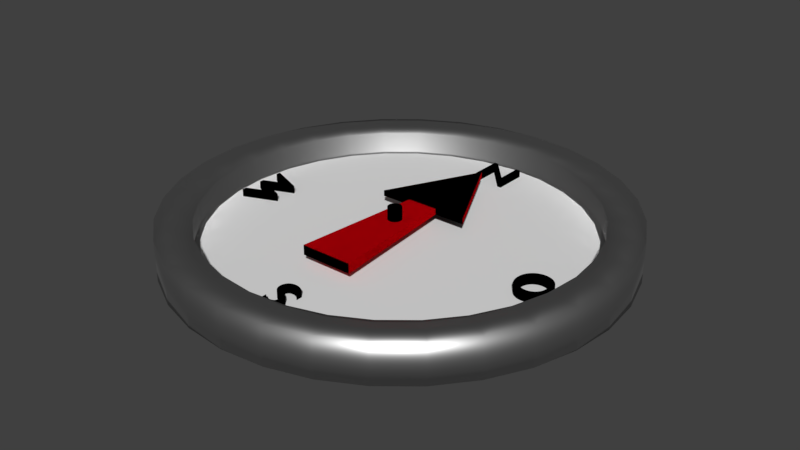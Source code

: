 # Source: compass.blend  (saved by Blender 2.79.0; exported with 4.5.12 LTS)
import bpy
from mathutils import Matrix  # noqa: F401  (used for matrix-valued properties, if any)

bpy.ops.wm.read_factory_settings(use_empty=True)
scene = bpy.context.scene
scene.name = 'Scene'

# ---- collections
col_collection_1 = bpy.data.collections.new('Collection 1'); scene.collection.children.link(col_collection_1)

# ---- materials (node trees are filled in below, after node groups)
mat_buchstabe_schwarz = bpy.data.materials.new('Buchstabe-schwarz')
mat_buchstabe_schwarz.alpha_threshold = 0.0
mat_buchstabe_schwarz.roughness = 0.5
mat_pfeilfarbe = bpy.data.materials.new('Pfeilfarbe')
mat_pfeilfarbe.alpha_threshold = 0.0
mat_pfeilfarbe.roughness = 0.5
mat_weiss = bpy.data.materials.new('weiss')
mat_weiss.alpha_threshold = 0.0
mat_weiss.roughness = 0.5
mat_metall = bpy.data.materials.new('Metall')
mat_metall.alpha_threshold = 0.0
mat_metall.roughness = 0.5

# ---- material node trees
mat_buchstabe_schwarz.use_nodes = True; mat_buchstabe_schwarz.node_tree.nodes.clear()
_N = mat_buchstabe_schwarz.node_tree.nodes; _L = mat_buchstabe_schwarz.node_tree.links
n0 = _N.new('ShaderNodeOutputMaterial'); n0.name = 'Material Output'; n0.location = (300, 300)
n1 = _N.new('ShaderNodeBsdfDiffuse'); n1.name = 'Diffuse BSDF'; n1.location = (10, 300)
n1.inputs[0].default_value = (0.0, 0.0, 0.0, 1.0)
_L.new(n1.outputs[0], n0.inputs[0])
n0.is_active_output = True
mat_pfeilfarbe.use_nodes = True; mat_pfeilfarbe.node_tree.nodes.clear()
_N = mat_pfeilfarbe.node_tree.nodes; _L = mat_pfeilfarbe.node_tree.links
n0 = _N.new('ShaderNodeOutputMaterial'); n0.name = 'Material Output'; n0.location = (300, 300)
n1 = _N.new('ShaderNodeBsdfDiffuse'); n1.name = 'Diffuse BSDF'; n1.location = (10, 300)
n1.inputs[0].default_value = (0.8, 0.0, 0.004602, 1.0)
_L.new(n1.outputs[0], n0.inputs[0])
n0.is_active_output = True
mat_weiss.use_nodes = True; mat_weiss.node_tree.nodes.clear()
_N = mat_weiss.node_tree.nodes; _L = mat_weiss.node_tree.links
n0 = _N.new('ShaderNodeOutputMaterial'); n0.name = 'Material Output'; n0.location = (300, 300)
n1 = _N.new('ShaderNodeBsdfDiffuse'); n1.name = 'Diffuse BSDF'; n1.location = (10, 300)
_L.new(n1.outputs[0], n0.inputs[0])
n0.is_active_output = True
mat_metall.use_nodes = True; mat_metall.node_tree.nodes.clear()
_N = mat_metall.node_tree.nodes; _L = mat_metall.node_tree.links
n0 = _N.new('ShaderNodeOutputMaterial'); n0.name = 'Material Output'; n0.location = (300, 300)
n1 = _N.new('ShaderNodeBsdfAnisotropic'); n1.name = 'Glossy BSDF'; n1.location = (-14, 258)
n1.distribution = 'GGX'
n1.inputs[0].default_value = (0.5462, 0.5462, 0.5462, 1.0)
n1.inputs[1].default_value = 0.4349
_L.new(n1.outputs[0], n0.inputs[0])
n0.is_active_output = True

# ---- world
world_world = bpy.data.worlds.new('World'); scene.world = world_world
world_world.color = (0.05088, 0.05088, 0.05088)
world_world.use_sun_shadow = False
world_world.sun_shadow_jitter_overblur = 0.0
world_world.cycles.sampling_method = 'MANUAL'

# ---- meshes
me_cylinder = bpy.data.meshes.new('Cylinder')
me_cylinder.from_pydata([(0.0, 1.0, -1.0), (0.0, 1.0, 1.0), (0.4067, 0.9135, -1.0), (0.4067, 0.9135, 1.0), (0.7431, 0.6691, -1.0), (0.7431, 0.6691, 1.0), (0.9511, 0.309, -1.0), (0.9511, 0.309, 1.0), (0.9945, -0.1045, -1.0), (0.9945, -0.1045, 1.0), (0.866, -0.5, -1.0), (0.866, -0.5, 1.0), (0.5878, -0.809, -1.0), (0.5878, -0.809, 1.0), (0.2079, -0.9781, -1.0), (0.2079, -0.9781, 1.0), (-0.2079, -0.9781, -1.0), (-0.2079, -0.9781, 1.0), (-0.5878, -0.809, -1.0), (-0.5878, -0.809, 1.0), (-0.866, -0.5, -1.0), (-0.866, -0.5, 1.0), (-0.9945, -0.1045, -1.0), (-0.9945, -0.1045, 1.0), (-0.9511, 0.309, -1.0), (-0.9511, 0.309, 1.0), (-0.7431, 0.6691, -1.0), (-0.7431, 0.6691, 1.0), (-0.4067, 0.9135, -1.0), (-0.4067, 0.9135, 1.0)], [], [(0, 1, 3, 2), (2, 3, 5, 4), (4, 5, 7, 6), (6, 7, 9, 8), (8, 9, 11, 10), (10, 11, 13, 12), (12, 13, 15, 14), (14, 15, 17, 16), (16, 17, 19, 18), (18, 19, 21, 20), (20, 21, 23, 22), (22, 23, 25, 24), (24, 25, 27, 26), (3, 1, 29, 27, 25, 23, 21, 19, 17, 15, 13, 11, 9, 7, 5), (26, 27, 29, 28), (28, 29, 1, 0), (0, 2, 4, 6, 8, 10, 12, 14, 16, 18, 20, 22, 24, 26, 28)])
me_cylinder.materials.append(mat_buchstabe_schwarz)
me_cylinder.use_remesh_preserve_volume = False
me_cylinder.use_remesh_preserve_attributes = False
me_cylinder.use_mirror_vertex_groups = False
me_cylinder.update()
me_cube_001 = bpy.data.meshes.new('Cube.001')
me_cube_001.from_pydata([(-1.0, 0.7743, -0.06171), (-1.0, 0.7743, 0.06171), (0.0, 2.774, -0.06171), (0.0, 2.774, 0.06171), (1.0, 0.7743, -0.06171), (1.0, 0.7743, 0.06171), (-0.3333, 0.7743, -0.06171), (0.3333, 0.7743, -0.06171), (0.3333, 0.7743, 0.06171), (-0.3333, 0.7743, 0.06171), (-0.5571, -2.017, -0.1031), (0.5571, -2.017, -0.1031), (0.5571, -2.017, 0.1031), (-0.5571, -2.017, 0.1031)], [], [(0, 1, 3, 2), (2, 3, 5, 4), (6, 9, 1, 0), (2, 4, 7), (3, 1, 9), (3, 8, 5), (3, 9, 8), (2, 6, 0), (2, 7, 6), (4, 5, 8, 7), (8, 9, 13, 12), (11, 12, 13, 10), (6, 7, 11, 10), (7, 8, 12, 11), (9, 6, 10, 13)])
me_cube_001.materials.append(mat_pfeilfarbe)
me_cube_001.use_remesh_preserve_volume = False
me_cube_001.use_remesh_preserve_attributes = False
me_cube_001.use_mirror_vertex_groups = False
me_cube_001.update()
me_circle = bpy.data.meshes.new('Circle')
me_circle.from_pydata([(0.2307, 1.16, -0.07016), (7.051e-07, 1.183, -0.07016), (7.153e-07, 1.0, -0.05872), (7.153e-07, 1.0, 0.01534), (0.1951, 0.9808, -0.05872), (0.1951, 0.9808, 0.01534), (0.3827, 0.9239, -0.05872), (0.3827, 0.9239, 0.01534), (0.5556, 0.8315, -0.05872), (0.5556, 0.8315, 0.01534), (0.7071, 0.7071, -0.05872), (0.7071, 0.7071, 0.01534), (0.8315, 0.5556, -0.05872), (0.8315, 0.5556, 0.01534), (0.9239, 0.3827, -0.05872), (0.9239, 0.3827, 0.01534), (0.9808, 0.1951, -0.05872), (0.9808, 0.1951, 0.01534), (1.0, 1.714e-07, -0.05872), (1.0, 1.714e-07, 0.01534), (0.9808, -0.1951, -0.05872), (0.9808, -0.1951, 0.01534), (0.9239, -0.3827, -0.05872), (0.9239, -0.3827, 0.01534), (0.8315, -0.5556, -0.05872), (0.8315, -0.5556, 0.01534), (0.7071, -0.7071, -0.05872), (0.7071, -0.7071, 0.01534), (0.5556, -0.8315, -0.05872), (0.5556, -0.8315, 0.01534), (0.3827, -0.9239, -0.05872), (0.3827, -0.9239, 0.01534), (0.1951, -0.9808, -0.05872), (0.1951, -0.9808, 0.01534), (4.172e-07, -1.0, -0.05872), (4.172e-07, -1.0, 0.01534), (-0.1951, -0.9808, -0.05872), (-0.1951, -0.9808, 0.01534), (-0.3827, -0.9239, -0.05872), (-0.3827, -0.9239, 0.01534), (-0.5556, -0.8315, -0.05872), (-0.5556, -0.8315, 0.01534), (-0.7071, -0.7071, -0.05872), (-0.7071, -0.7071, 0.01534), (-0.8315, -0.5556, -0.05872), (-0.8315, -0.5556, 0.01534), (-0.9239, -0.3827, -0.05872), (-0.9239, -0.3827, 0.01534), (-0.9808, -0.1951, -0.05872), (-0.9808, -0.1951, 0.01534), (-1.0, 1.065e-06, -0.05872), (-1.0, 1.065e-06, 0.01534), (-0.9808, 0.1951, -0.05872), (-0.9808, 0.1951, 0.01534), (-0.9239, 0.3827, -0.05872), (-0.9239, 0.3827, 0.01534), (-0.8315, 0.5556, -0.05872), (-0.8315, 0.5556, 0.01534), (-0.7071, 0.7071, -0.05872), (-0.7071, 0.7071, 0.01534), (-0.5556, 0.8315, -0.05872), (-0.5556, 0.8315, 0.01534), (-0.3827, 0.9239, -0.05872), (-0.3827, 0.9239, 0.01534), (-0.1951, 0.9808, -0.05872), (-0.1951, 0.9808, 0.01534), (0.2307, 1.16, 0.01743), (7.051e-07, 1.183, 0.01743), (0.4526, 1.093, -0.07016), (0.4526, 1.093, 0.01743), (0.6571, 0.9833, -0.07016), (0.6571, 0.9833, 0.01743), (0.8363, 0.8363, -0.07016), (0.8363, 0.8363, 0.01743), (0.9834, 0.6571, -0.07016), (0.9834, 0.6571, 0.01743), (1.093, 0.4526, -0.07016), (1.093, 0.4526, 0.01743), (1.16, 0.2307, -0.07016), (1.16, 0.2307, 0.01743), (1.183, 1.368e-07, -0.07016), (1.183, 1.368e-07, 0.01743), (1.16, -0.2307, -0.07016), (1.16, -0.2307, 0.01743), (1.093, -0.4526, -0.07016), (1.093, -0.4526, 0.01743), (0.9834, -0.6571, -0.07016), (0.9834, -0.6571, 0.01743), (0.8363, -0.8363, -0.07016), (0.8363, -0.8363, 0.01743), (0.6571, -0.9833, -0.07016), (0.6571, -0.9833, 0.01743), (0.4526, -1.093, -0.07016), (0.4526, -1.093, 0.01743), (0.2307, -1.16, -0.07016), (0.2307, -1.16, 0.01743), (3.148e-07, -1.183, -0.07016), (3.148e-07, -1.183, 0.01743), (-0.2307, -1.16, -0.07016), (-0.2307, -1.16, 0.01743), (-0.4526, -1.093, -0.07016), (-0.4526, -1.093, 0.01743), (-0.6571, -0.9833, -0.07016), (-0.6571, -0.9833, 0.01743), (-0.8363, -0.8363, -0.07016), (-0.8363, -0.8363, 0.01743), (-0.9833, -0.6571, -0.07016), (-0.9833, -0.6571, 0.01743), (-1.093, -0.4526, -0.07016), (-1.093, -0.4526, 0.01743), (-1.16, -0.2307, -0.07016), (-1.16, -0.2307, 0.01743), (-1.183, 1.194e-06, -0.07016), (-1.183, 1.194e-06, 0.01743), (-1.16, 0.2307, -0.07016), (-1.16, 0.2307, 0.01743), (-1.093, 0.4526, -0.07016), (-1.093, 0.4526, 0.01743), (-0.9833, 0.6571, -0.07016), (-0.9833, 0.6571, 0.01743), (-0.8363, 0.8363, -0.07016), (-0.8363, 0.8363, 0.01743), (-0.6571, 0.9834, -0.07016), (-0.6571, 0.9834, 0.01743), (-0.4526, 1.093, -0.07016), (-0.4526, 1.093, 0.01743), (-0.2307, 1.16, -0.07016), (-0.2307, 1.16, 0.01743), (-0.9833, -0.6571, 0.1412), (-0.8363, -0.8363, 0.1412), (0.1951, 0.9808, 0.1287), (7.153e-07, 1.0, 0.1287), (-0.5556, 0.8315, 0.1287), (-0.6571, 0.9834, 0.1412), (1.093, -0.4526, 0.1412), (1.16, -0.2307, 0.1412), (0.3827, 0.9239, 0.1287), (1.0, 1.714e-07, 0.1287), (1.183, 1.368e-07, 0.1412), (0.5556, 0.8315, 0.1287), (-0.6571, -0.9833, 0.1412), (0.7071, 0.7071, 0.1287), (0.8315, 0.5556, 0.1287), (0.5556, -0.8315, 0.1287), (0.6571, -0.9833, 0.1412), (0.9239, 0.3827, 0.1287), (-0.4526, -1.093, 0.1412), (0.9808, 0.1951, 0.1287), (1.16, 0.2307, 0.1412), (-0.2307, -1.16, 0.1412), (-0.1951, -0.9808, 0.1287), (0.9808, -0.1951, 0.1287), (-0.3827, -0.9239, 0.1287), (0.9239, -0.3827, 0.1287), (1.093, 0.4526, 0.1412), (0.8315, -0.5556, 0.1287), (0.7071, -0.7071, 0.1287), (-1.093, -0.4526, 0.1412), (-0.9239, -0.3827, 0.1287), (3.148e-07, -1.183, 0.1412), (-0.9808, -0.1951, 0.1287), (-1.16, -0.2307, 0.1412), (0.9834, 0.6571, 0.1412), (0.3827, -0.9239, 0.1287), (0.2307, 1.16, 0.1412), (0.1951, -0.9808, 0.1287), (0.4526, 1.093, 0.1412), (0.2307, -1.16, 0.1412), (4.172e-07, -1.0, 0.1287), (0.8363, 0.8363, 0.1412), (-0.9833, 0.6571, 0.1412), (-0.8315, 0.5556, 0.1287), (0.4526, -1.093, 0.1412), (-0.5556, -0.8315, 0.1287), (-0.7071, 0.7071, 0.1287), (-0.8363, 0.8363, 0.1412), (0.6571, 0.9833, 0.1412), (-0.7071, -0.7071, 0.1287), (-0.8315, -0.5556, 0.1287), (-1.0, 1.065e-06, 0.1287), (0.8363, -0.8363, 0.1412), (-0.9808, 0.1951, 0.1287), (-0.9239, 0.3827, 0.1287), (0.9834, -0.6571, 0.1412), (7.051e-07, 1.183, 0.1412), (-0.3827, 0.9239, 0.1287), (-0.1951, 0.9808, 0.1287), (-1.183, 1.194e-06, 0.1412), (-1.16, 0.2307, 0.1412), (-1.093, 0.4526, 0.1412), (-0.4526, 1.093, 0.1412), (-0.2307, 1.16, 0.1412), (0.19, 0.9551, 0.01534), (7.153e-07, 0.9738, 0.01534), (0.3727, 0.8997, 0.01534), (0.541, 0.8097, 0.01534), (0.6886, 0.6886, 0.01534), (0.8097, 0.541, 0.01534), (0.8997, 0.3727, 0.01534), (0.9551, 0.19, 0.01534), (0.9738, 1.714e-07, 0.01534), (0.9551, -0.19, 0.01534), (0.8997, -0.3727, 0.01534), (0.8097, -0.541, 0.01534), (0.6886, -0.6886, 0.01534), (0.541, -0.8097, 0.01534), (0.3727, -0.8997, 0.01534), (0.19, -0.9551, 0.01534), (4.172e-07, -0.9738, 0.01534), (-0.19, -0.9551, 0.01534), (-0.3727, -0.8997, 0.01534), (-0.541, -0.8097, 0.01534), (-0.6886, -0.6886, 0.01534), (-0.8097, -0.541, 0.01534), (-0.8997, -0.3727, 0.01534), (-0.9551, -0.19, 0.01534), (-0.9738, 1.043e-06, 0.01534), (-0.9551, 0.19, 0.01534), (-0.8997, 0.3727, 0.01534), (-0.8097, 0.541, 0.01534), (-0.6886, 0.6886, 0.01534), (-0.541, 0.8097, 0.01534), (-0.3727, 0.8997, 0.01534), (-0.19, 0.9551, 0.01534)], [], [(121, 119, 170, 175), (124, 125, 127, 126), (42, 40, 102, 104), (26, 24, 86, 88), (122, 123, 125, 124), (73, 71, 176, 169), (51, 53, 181, 179), (120, 121, 123, 122), (9, 11, 141, 139), (61, 63, 185, 132), (118, 119, 121, 120), (52, 50, 112, 114), (19, 21, 151, 137), (116, 117, 119, 118), (10, 8, 70, 72), (46, 44, 106, 108), (114, 115, 117, 116), (66, 67, 184, 164), (119, 117, 189, 170), (112, 113, 115, 114), (62, 60, 122, 124), (56, 54, 116, 118), (110, 111, 113, 112), (20, 18, 80, 82), (14, 12, 74, 76), (108, 109, 111, 110), (29, 31, 163, 143), (91, 89, 180, 144), (106, 107, 109, 108), (30, 28, 90, 92), (4, 2, 1, 0), (104, 105, 107, 106), (105, 103, 140, 129), (77, 75, 162, 154), (102, 103, 105, 104), (39, 41, 173, 152), (24, 22, 84, 86), (100, 101, 103, 102), (40, 38, 100, 102), (49, 51, 179, 160), (98, 99, 101, 100), (7, 9, 139, 136), (2, 64, 126, 1), (96, 97, 99, 98), (117, 115, 188, 189), (34, 32, 94, 96), (94, 95, 97, 96), (50, 48, 110, 112), (59, 61, 132, 174), (92, 93, 95, 94), (8, 6, 68, 70), (17, 19, 137, 147), (90, 91, 93, 92), (95, 93, 172, 167), (44, 42, 104, 106), (88, 89, 91, 90), (60, 58, 120, 122), (81, 79, 148, 138), (86, 87, 89, 88), (18, 16, 78, 80), (27, 29, 143, 156), (84, 85, 87, 86), (115, 113, 187, 188), (54, 52, 114, 116), (82, 83, 85, 84), (28, 26, 88, 90), (12, 10, 72, 74), (80, 81, 83, 82), (37, 39, 152, 150), (47, 49, 160, 158), (78, 79, 81, 80), (5, 7, 136, 130), (64, 62, 124, 126), (76, 77, 79, 78), (38, 36, 98, 100), (22, 20, 82, 84), (74, 75, 77, 76), (99, 97, 159, 149), (71, 69, 166, 176), (72, 73, 75, 74), (57, 59, 174, 171), (32, 30, 92, 94), (70, 71, 73, 72), (48, 46, 108, 110), (85, 83, 135, 134), (68, 69, 71, 70), (6, 4, 0, 68), (15, 17, 147, 145), (0, 66, 69, 68), (113, 111, 161, 187), (51, 49, 215, 216), (1, 67, 66, 0), (58, 56, 118, 120), (36, 34, 96, 98), (126, 127, 67, 1), (16, 14, 76, 78), (2, 4, 6, 8, 10, 12, 14, 16, 18, 20, 22, 24, 26, 28, 30, 32, 34, 36, 38, 40, 42, 44, 46, 48, 50, 52, 54, 56, 58, 60, 62, 64), (25, 27, 156, 155), (178, 158, 157, 128), (132, 185, 190, 133), (131, 130, 164, 184), (137, 151, 135, 138), (182, 171, 170, 189), (142, 145, 154, 162), (143, 163, 172, 144), (153, 155, 183, 134), (152, 173, 140, 146), (165, 168, 159, 167), (160, 179, 187, 161), (186, 131, 184, 191), (136, 139, 176, 166), (177, 178, 128, 129), (174, 132, 133, 175), (147, 137, 138, 148), (181, 182, 189, 188), (141, 142, 162, 169), (156, 143, 144, 180), (185, 186, 191, 190), (151, 153, 134, 135), (150, 152, 146, 149), (158, 160, 161, 157), (163, 165, 167, 172), (130, 136, 166, 164), (171, 174, 175, 170), (173, 177, 129, 140), (145, 147, 148, 154), (179, 181, 188, 187), (139, 141, 169, 176), (155, 156, 180, 183), (168, 150, 149, 159), (101, 99, 149, 146), (87, 85, 134, 183), (41, 43, 177, 173), (31, 33, 165, 163), (123, 121, 175, 133), (21, 23, 153, 151), (63, 65, 186, 185), (83, 81, 138, 135), (69, 66, 164, 166), (97, 95, 167, 159), (11, 13, 142, 141), (53, 55, 182, 181), (107, 105, 129, 128), (43, 45, 178, 177), (125, 123, 133, 190), (65, 3, 131, 186), (33, 35, 168, 165), (79, 77, 154, 148), (93, 91, 144, 172), (23, 25, 155, 153), (109, 107, 128, 157), (127, 125, 190, 191), (13, 15, 145, 142), (3, 5, 130, 131), (55, 57, 171, 182), (45, 47, 158, 178), (75, 73, 169, 162), (111, 109, 157, 161), (103, 101, 146, 140), (89, 87, 183, 180), (35, 37, 150, 168), (67, 127, 191, 184), (192, 193, 223, 222, 221, 220, 219, 218, 217, 216, 215, 214, 213, 212, 211, 210, 209, 208, 207, 206, 205, 204, 203, 202, 201, 200, 199, 198, 197, 196, 195, 194), (35, 33, 207, 208), (19, 17, 199, 200), (57, 55, 218, 219), (41, 39, 210, 211), (25, 23, 202, 203), (9, 7, 194, 195), (63, 61, 221, 222), (47, 45, 213, 214), (31, 29, 205, 206), (15, 13, 197, 198), (5, 3, 193, 192), (53, 51, 216, 217), (37, 35, 208, 209), (21, 19, 200, 201), (59, 57, 219, 220), (43, 41, 211, 212), (27, 25, 203, 204), (11, 9, 195, 196), (65, 63, 222, 223), (49, 47, 214, 215), (33, 31, 206, 207), (17, 15, 198, 199), (55, 53, 217, 218), (39, 37, 209, 210), (23, 21, 201, 202), (7, 5, 192, 194), (3, 65, 223, 193), (61, 59, 220, 221), (45, 43, 212, 213), (29, 27, 204, 205), (13, 11, 196, 197)])
me_circle.polygons.foreach_set('use_smooth', [True] * 194)
me_circle.polygons.foreach_set('material_index', [1, 1, 1, 1, 1, 1, 1, 1, 1, 1, 1, 1, 1, 1, 1, 1, 1, 1, 1, 1, 1, 1, 1, 1, 1, 1, 1, 1, 1, 1, 1, 1, 1, 1, 1, 1, 1, 1, 1, 1, 1, 1, 1, 1, 1, 1, 1, 1, 1, 1, 1, 1, 1, 1, 1, 1, 1, 1, 1, 1, 1, 1, 1, 1, 1, 1, 1, 1, 1, 1, 1, 1, 1, 1, 1, 1, 1, 1, 1, 1, 1, 1, 1, 1, 1, 1, 1, 1, 1, 1, 1, 1, 1, 1, 1, 1, 1, 1, 1, 1, 1, 1, 1, 1, 1, 1, 1, 1, 1, 1, 1, 1, 1, 1, 1, 1, 1, 1, 1, 1, 1, 1, 1, 1, 1, 1, 1, 1, 1, 1, 1, 1, 1, 1, 1, 1, 1, 1, 1, 1, 1, 1, 1, 1, 1, 1, 1, 1, 1, 1, 1, 1, 1, 1, 1, 1, 1, 1, 1, 1, 1, 1, 0, 1, 1, 1, 1, 1, 1, 1, 1, 1, 1, 1, 1, 1, 1, 1, 1, 1, 1, 1, 1, 1, 1, 1, 1, 1, 1, 1, 1, 1, 1, 1])
me_circle.materials.append(mat_weiss)
me_circle.materials.append(mat_metall)
me_circle.use_remesh_preserve_volume = False
me_circle.use_remesh_preserve_attributes = False
me_circle.use_mirror_vertex_groups = False
me_circle.update()

# ---- curves / text
txt_text_003 = bpy.data.curves.new('Text.003', 'FONT')
txt_text_003.dimensions = '2D'
txt_text_003.body = 'W'
txt_text_003.materials.append(mat_buchstabe_schwarz)
txt_text_003.use_path_clamp = True
txt_text_003.bevel_resolution = 0
txt_text_003.extrude = 0.1
txt_text_003.offset_x = -0.5205
txt_text_003.offset_y = -0.338
txt_text_002 = bpy.data.curves.new('Text.002', 'FONT')
txt_text_002.dimensions = '2D'
txt_text_002.body = 'S'
txt_text_002.materials.append(mat_buchstabe_schwarz)
txt_text_002.use_path_clamp = True
txt_text_002.bevel_resolution = 0
txt_text_002.extrude = 0.1
txt_text_002.offset_x = -0.233
txt_text_002.offset_y = -0.341
txt_text_001 = bpy.data.curves.new('Text.001', 'FONT')
txt_text_001.dimensions = '2D'
txt_text_001.body = 'O'
txt_text_001.materials.append(mat_buchstabe_schwarz)
txt_text_001.use_path_clamp = True
txt_text_001.bevel_resolution = 0
txt_text_001.extrude = 0.1
txt_text_001.offset_x = -0.4115
txt_text_001.offset_y = -0.341
txt_text = bpy.data.curves.new('Text', 'FONT')
txt_text.dimensions = '2D'
txt_text.body = 'N'
txt_text.materials.append(mat_buchstabe_schwarz)
txt_text.use_path_clamp = True
txt_text.bevel_resolution = 0
txt_text.extrude = 0.1
txt_text.offset_x = -0.39
txt_text.offset_y = -0.341

# ---- objects
ob_cylinder = bpy.data.objects.new('Cylinder', me_cylinder)
ob_w = bpy.data.objects.new('W', txt_text_003)
ob_s = bpy.data.objects.new('S', txt_text_002)
ob_o = bpy.data.objects.new('O', txt_text_001)
ob_n = bpy.data.objects.new('N', txt_text)
ob_pfeil = bpy.data.objects.new('Pfeil', me_cube_001)
ob_basis = bpy.data.objects.new('Basis', me_circle)

# ---- transforms, parenting, visibility, modifiers, constraints
ob_cylinder.location = (-0.001387, 0.01753, 0.08893)
ob_cylinder.scale = (0.03648, 0.03648, 0.1106)
ob_cylinder.lineart.crease_threshold = 0.0
ob_w.location = (-0.813, -0.008963, 0.0516)
ob_w.rotation_euler = (0.0, -0.0, -4.712)
ob_w.scale = (0.2615, 0.2615, 0.2615)
ob_w.lineart.crease_threshold = 0.0
ob_s.location = (0.006306, -0.7643, 0.04867)
ob_s.rotation_euler = (0.0, 0.0, -3.142)
ob_s.scale = (0.2615, 0.2615, 0.2615)
ob_s.lineart.crease_threshold = 0.0
ob_o.location = (0.8175, 0.002855, 0.05492)
ob_o.rotation_euler = (0.0, -0.0, -1.571)
ob_o.scale = (0.2615, 0.2615, 0.2615)
ob_o.lineart.crease_threshold = 0.0
ob_n.location = (-0.009808, 0.8945, 0.04863)
ob_n.scale = (0.2615, 0.2615, 0.2615)
ob_n.lineart.crease_threshold = 0.0
ob_pfeil.location = (-0.005325, 0.0413, 0.1132)
ob_pfeil.scale = (0.2513, 0.2513, 0.2513)
ob_pfeil.lineart.crease_threshold = 0.0
_m = ob_pfeil.modifiers.new('Mirror', 'MIRROR')
ob_basis.location = (-0.01119, 0.06896, 0.02169)
ob_basis.lineart.crease_threshold = 0.0

# ---- collection membership
col_collection_1.objects.link(ob_cylinder)
col_collection_1.objects.link(ob_w)
col_collection_1.objects.link(ob_s)
col_collection_1.objects.link(ob_o)
col_collection_1.objects.link(ob_n)
col_collection_1.objects.link(ob_pfeil)
col_collection_1.objects.link(ob_basis)

# ---- scene / render settings (as saved in the file)
scene.frame_start = 1; scene.frame_end = 250; scene.frame_set(1)
scene.render.engine = 'CYCLES'
scene.render.resolution_percentage = 50
scene.render.dither_intensity = 0.0
scene.cycles.use_denoising = False
scene.cycles.samples = 128
scene.cycles.sampling_pattern = 'TABULATED_SOBOL'
scene.cycles.use_adaptive_sampling = False
scene.cycles.use_light_tree = False
scene.cycles.blur_glossy = 0.0
scene.cycles.sample_clamp_indirect = 0.0
scene.view_settings.view_transform = 'Standard'
bpy.context.view_layer.update()

# ---- added for rendering (the .blend has no active camera and no usable light): camera, sun
cam_auto = bpy.data.cameras.new('AutoCamera')
cam_auto.lens = 50.0
cam_auto.sensor_width = 36.0
cam_auto.clip_end = 1000.0
ob_auto_camera = bpy.data.objects.new('AutoCamera', cam_auto)
scene.collection.objects.link(ob_auto_camera)
ob_auto_camera.location = (3.09226, -3.65517, 2.55829)
ob_auto_camera.rotation_euler = (1.09748, -7.21219e-08, 0.694738)
scene.camera = ob_auto_camera
light_auto_sun = bpy.data.lights.new('AutoSun', 'SUN')
light_auto_sun.energy = 3.0
light_auto_sun.angle = 0.0523599
ob_auto_sun = bpy.data.objects.new('AutoSun', light_auto_sun)
scene.collection.objects.link(ob_auto_sun)
ob_auto_sun.rotation_euler = (0.872665, 0.174533, 0.523599)
bpy.context.view_layer.update()
